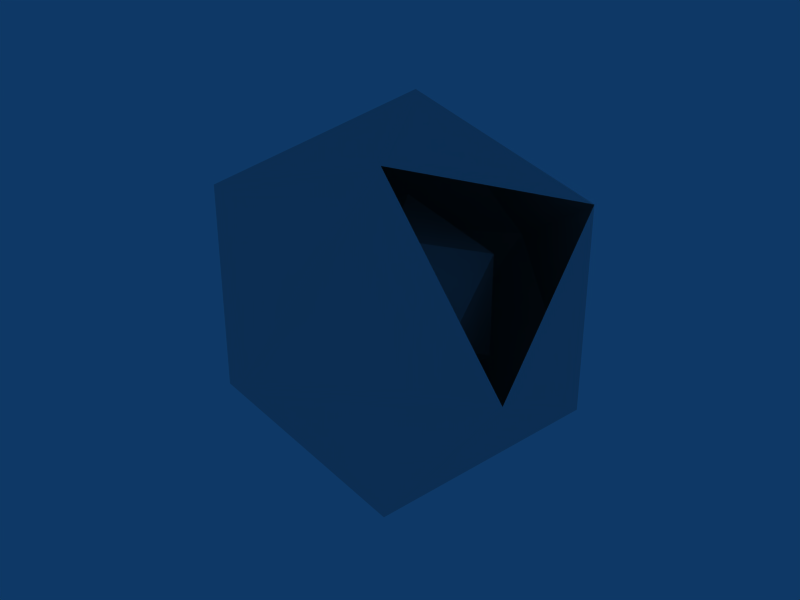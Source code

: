 # Source: partial-icosa.blend  (saved by Blender 2.45.0; exported with 4.5.12 LTS)
import bpy
from mathutils import Matrix  # noqa: F401  (used for matrix-valued properties, if any)

bpy.ops.wm.read_factory_settings(use_empty=True)
scene = bpy.context.scene
scene.name = 'Scene'

# ---- collections
col_collection_1 = bpy.data.collections.new('Collection 1'); scene.collection.children.link(col_collection_1)

# ---- world
world_world = bpy.data.worlds.new('World'); scene.world = world_world
world_world.color = (0.05656, 0.2208, 0.4)
world_world.use_sun_shadow = False
world_world.sun_shadow_jitter_overblur = 0.0
world_world.cycles.sampling_method = 'MANUAL'
world_world.cycles.sample_map_resolution = 256

# ---- meshes
me_sphere = bpy.data.meshes.new('Sphere')
me_sphere.from_pydata([(0.0, 8.254e-08, -2.0), (1.447, -1.051, -0.8944), (-0.5528, -1.701, -0.8944), (-1.789, 3.691e-08, -0.8944), (-0.5528, 1.701, -0.8944), (1.447, 1.051, -0.8944), (0.5528, -1.701, 0.8944), (-1.447, -1.051, 0.8944), (-1.447, 1.051, 0.8944), (0.5528, 1.701, 0.8944), (1.789, -3.691e-08, 0.8944), (0.0, -8.254e-08, 2.0), (0.0, 4.127e-08, -1.0), (0.7236, -0.5257, -0.4472), (-0.2764, -0.8506, -0.4472), (-0.8944, 1.846e-08, -0.4472), (-0.2764, 0.8506, -0.4472), (0.7236, 0.5257, -0.4472), (0.2764, -0.8506, 0.4472), (-0.7236, -0.5257, 0.4472), (-0.7236, 0.5257, 0.4472), (0.2764, 0.8506, 0.4472), (0.8944, -1.846e-08, 0.4472), (0.0, -4.127e-08, 1.0), (1.171, 0.8506, 0.8944), (0.8944, -5.973e-08, 1.447), (0.2764, 0.8506, 1.447)], [], [(2, 0, 1), (1, 0, 5), (3, 0, 2), (4, 0, 3), (5, 0, 4), (1, 5, 10), (2, 1, 6), (3, 2, 7), (4, 3, 8), (5, 4, 9), (10, 6, 1), (6, 7, 2), (7, 8, 3), (8, 9, 4), (7, 6, 11), (8, 7, 11), (13, 12, 14), (17, 12, 13), (14, 12, 15), (15, 12, 16), (16, 12, 17), (13, 22, 17), (14, 18, 13), (15, 19, 14), (16, 20, 15), (17, 21, 16), (22, 13, 18), (18, 14, 19), (19, 15, 20), (20, 16, 21), (21, 17, 22), (18, 23, 22), (19, 23, 18), (20, 23, 19), (21, 23, 20), (22, 23, 21), (10, 25, 6), (25, 11, 6), (11, 26, 8), (26, 9, 8), (25, 10, 24), (24, 26, 25), (11, 25, 26), (26, 24, 9)])
me_sphere.use_remesh_preserve_volume = False
me_sphere.use_remesh_preserve_attributes = False
me_sphere.use_mirror_vertex_groups = False
me_sphere.update()

# ---- objects
ob_sphere = bpy.data.objects.new('Sphere', me_sphere)

# ---- transforms, parenting, visibility, modifiers, constraints
ob_sphere.location = (0.0, 0.0, 0.0)
ob_sphere.rotation_euler = (1.571, -0.0, -0.0)
ob_sphere.lock_rotations_4d = False
ob_sphere.empty_display_type = 'ARROWS'
ob_sphere.color = (0.0, 0.0, 0.0, 1.0)
ob_sphere.lineart.crease_threshold = 0.0

# ---- collection membership
col_collection_1.objects.link(ob_sphere)

# ---- scene / render settings (as saved in the file)
scene.frame_start = 1; scene.frame_end = 250; scene.frame_set(11)
scene.render.engine = 'BLENDER_EEVEE_NEXT'
scene.render.image_settings.file_format = 'JPEG'
scene.render.image_settings.color_mode = 'RGB'
scene.render.image_settings.compression = 90
scene.render.resolution_x = 800
scene.render.resolution_y = 600
scene.render.pixel_aspect_x = 100.0
scene.render.pixel_aspect_y = 100.0
scene.render.fps = 25
scene.render.dither_intensity = 0.0
scene.render.use_compositing = False
scene.render.use_sequencer = False
scene.render.bake_margin = 2
scene.render.bake_bias = 0.0
scene.render.use_stamp_time = False
scene.render.use_stamp_date = False
scene.render.use_stamp_frame = False
scene.render.use_stamp_camera = False
scene.render.use_stamp_scene = False
scene.render.use_stamp_filename = False
scene.render.use_stamp_render_time = False
scene.render.stamp_font_size = 0
scene.cycles.use_denoising = False
scene.cycles.samples = 10
scene.cycles.sampling_pattern = 'TABULATED_SOBOL'
scene.cycles.light_sampling_threshold = 0.0
scene.cycles.use_adaptive_sampling = False
scene.cycles.use_light_tree = False
scene.cycles.blur_glossy = 0.0
scene.cycles.volume_bounces = 1
scene.cycles.pixel_filter_type = 'GAUSSIAN'
scene.cycles.sample_clamp_indirect = 0.0
scene.view_settings.view_transform = 'Raw'
bpy.context.view_layer.update()

# ---- added for rendering (the .blend has no active camera): camera
cam_auto = bpy.data.cameras.new('AutoCamera')
cam_auto.lens = 50.0
cam_auto.sensor_width = 36.0
cam_auto.clip_end = 1000.0
ob_auto_camera = bpy.data.objects.new('AutoCamera', cam_auto)
scene.collection.objects.link(ob_auto_camera)
ob_auto_camera.location = (5.87917, -7.05501, 4.70334)
ob_auto_camera.rotation_euler = (1.09748, -7.21219e-08, 0.694738)
scene.camera = ob_auto_camera
bpy.context.view_layer.update()
